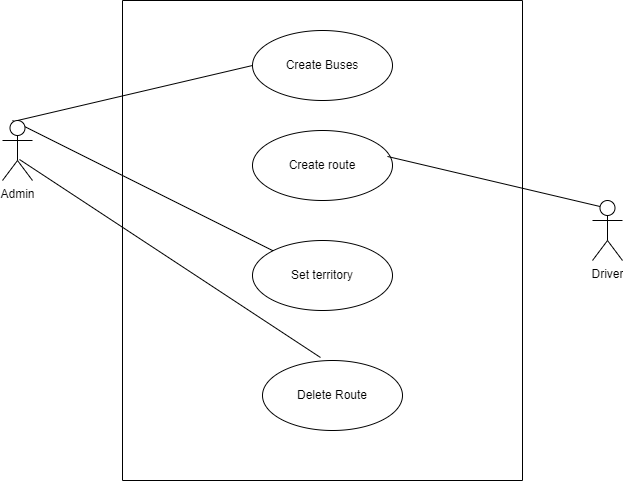

The diagram above was exported from draw.io. Its source (the exported page's mxGraphModel, read from the mxfile embedded in the PNG):
<mxGraphModel dx="1098" dy="648" grid="1" gridSize="10" guides="1" tooltips="1" connect="1" arrows="1" fold="1" page="1" pageScale="1" pageWidth="850" pageHeight="1100" math="0" shadow="0">
  <root>
    <mxCell id="0" />
    <mxCell id="1" parent="0" />
    <mxCell id="6tTCGoCbX2Q5nHy23zNR-1" value="" style="swimlane;startSize=0;" vertex="1" parent="1">
      <mxGeometry x="210" y="80" width="400" height="480" as="geometry" />
    </mxCell>
    <mxCell id="6tTCGoCbX2Q5nHy23zNR-8" value="Delete Route" style="ellipse;whiteSpace=wrap;html=1;" vertex="1" parent="6tTCGoCbX2Q5nHy23zNR-1">
      <mxGeometry x="140" y="360" width="140" height="70" as="geometry" />
    </mxCell>
    <mxCell id="6tTCGoCbX2Q5nHy23zNR-7" value="Create Buses" style="ellipse;whiteSpace=wrap;html=1;" vertex="1" parent="6tTCGoCbX2Q5nHy23zNR-1">
      <mxGeometry x="130" y="30" width="140" height="70" as="geometry" />
    </mxCell>
    <mxCell id="6tTCGoCbX2Q5nHy23zNR-6" value="Create route" style="ellipse;whiteSpace=wrap;html=1;" vertex="1" parent="6tTCGoCbX2Q5nHy23zNR-1">
      <mxGeometry x="130" y="130" width="140" height="70" as="geometry" />
    </mxCell>
    <mxCell id="6tTCGoCbX2Q5nHy23zNR-5" value="Set territory" style="ellipse;whiteSpace=wrap;html=1;" vertex="1" parent="6tTCGoCbX2Q5nHy23zNR-1">
      <mxGeometry x="130" y="240" width="140" height="70" as="geometry" />
    </mxCell>
    <mxCell id="6tTCGoCbX2Q5nHy23zNR-13" value="" style="endArrow=none;html=1;rounded=0;exitX=1;exitY=0.3333333333333333;exitDx=0;exitDy=0;exitPerimeter=0;" edge="1" parent="6tTCGoCbX2Q5nHy23zNR-1" target="6tTCGoCbX2Q5nHy23zNR-5">
      <mxGeometry relative="1" as="geometry">
        <mxPoint x="-110" y="120" as="sourcePoint" />
        <mxPoint x="117.98000000000002" y="265.01" as="targetPoint" />
      </mxGeometry>
    </mxCell>
    <mxCell id="6tTCGoCbX2Q5nHy23zNR-2" value="Driver" style="shape=umlActor;verticalLabelPosition=bottom;verticalAlign=top;html=1;" vertex="1" parent="1">
      <mxGeometry x="680" y="280" width="30" height="60" as="geometry" />
    </mxCell>
    <mxCell id="6tTCGoCbX2Q5nHy23zNR-3" value="Admin" style="shape=umlActor;verticalLabelPosition=bottom;verticalAlign=top;html=1;" vertex="1" parent="1">
      <mxGeometry x="90" y="200" width="30" height="60" as="geometry" />
    </mxCell>
    <mxCell id="6tTCGoCbX2Q5nHy23zNR-9" value="" style="endArrow=none;html=1;rounded=0;exitX=0.5;exitY=0;exitDx=0;exitDy=0;exitPerimeter=0;entryX=0;entryY=0.5;entryDx=0;entryDy=0;" edge="1" parent="1" source="6tTCGoCbX2Q5nHy23zNR-3" target="6tTCGoCbX2Q5nHy23zNR-7">
      <mxGeometry relative="1" as="geometry">
        <mxPoint x="340" y="340" as="sourcePoint" />
        <mxPoint x="500" y="340" as="targetPoint" />
      </mxGeometry>
    </mxCell>
    <mxCell id="6tTCGoCbX2Q5nHy23zNR-11" value="" style="endArrow=none;html=1;rounded=0;entryX=0.25;entryY=0.1;entryDx=0;entryDy=0;entryPerimeter=0;exitX=0.964;exitY=0.371;exitDx=0;exitDy=0;exitPerimeter=0;" edge="1" parent="1" source="6tTCGoCbX2Q5nHy23zNR-6" target="6tTCGoCbX2Q5nHy23zNR-2">
      <mxGeometry relative="1" as="geometry">
        <mxPoint x="340" y="340" as="sourcePoint" />
        <mxPoint x="500" y="340" as="targetPoint" />
      </mxGeometry>
    </mxCell>
    <mxCell id="6tTCGoCbX2Q5nHy23zNR-12" value="" style="endArrow=none;html=1;rounded=0;entryX=0.414;entryY=-0.043;entryDx=0;entryDy=0;entryPerimeter=0;exitX=0.567;exitY=0.65;exitDx=0;exitDy=0;exitPerimeter=0;" edge="1" parent="1" source="6tTCGoCbX2Q5nHy23zNR-3" target="6tTCGoCbX2Q5nHy23zNR-8">
      <mxGeometry relative="1" as="geometry">
        <mxPoint x="340" y="340" as="sourcePoint" />
        <mxPoint x="500" y="340" as="targetPoint" />
      </mxGeometry>
    </mxCell>
  </root>
</mxGraphModel>